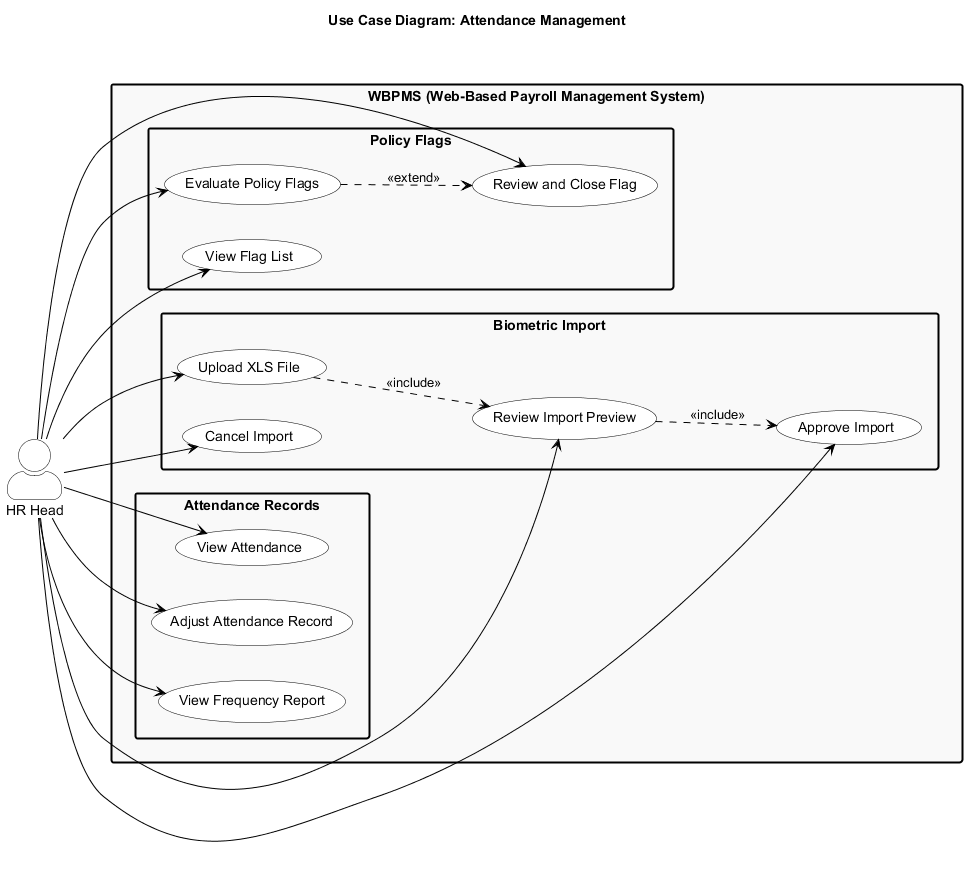

The diagram above was rendered by PlantUML. Its source (embedded in the PNG):
@startuml uc-03-attendance-management
skinparam backgroundColor #FFFFFF
skinparam actorStyle awesome
skinparam usecase {
    BackgroundColor #FFFFFF
    BorderColor #000000
    FontColor #000000
}
skinparam actor {
    BackgroundColor #FFFFFF
    BorderColor #000000
    FontColor #000000
}
skinparam rectangle {
    BackgroundColor #F9F9F9
    BorderColor #000000
    FontColor #000000
    BorderThickness 2
}
skinparam ArrowColor #000000
skinparam shadowing false
skinparam packageStyle rectangle

title Use Case Diagram: Attendance Management

left to right direction

actor "HR Head" as HR

rectangle "WBPMS (Web-Based Payroll Management System)" {
    package "Biometric Import" {
        usecase "Upload XLS File" as UC1
        usecase "Review Import Preview" as UC2
        usecase "Approve Import" as UC3
        usecase "Cancel Import" as UC4
    }
    package "Attendance Records" {
        usecase "View Attendance" as UC5
        usecase "Adjust Attendance Record" as UC6
        usecase "View Frequency Report" as UC7
    }
    package "Policy Flags" {
        usecase "Evaluate Policy Flags" as UC8
        usecase "View Flag List" as UC9
        usecase "Review and Close Flag" as UC10
    }
}

HR --> UC1
HR --> UC2
HR --> UC3
HR --> UC4
HR --> UC5
HR --> UC6
HR --> UC7
HR --> UC8
HR --> UC9
HR --> UC10

UC1 ..> UC2 : <<include>>
UC2 ..> UC3 : <<include>>
UC8 ..> UC10 : <<extend>>

@enduml